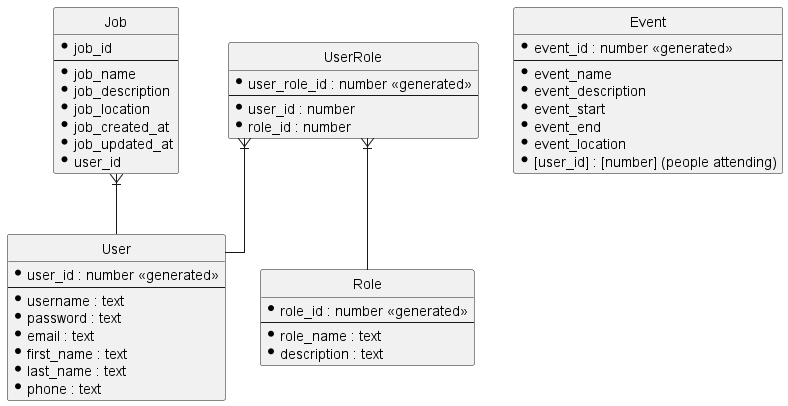

The diagram above was rendered by PlantUML. Its source (embedded in the PNG):
@startuml

' hide the spot
hide circle

' avoid problems with angled crows feet
skinparam linetype ortho

entity "User" as user {
  *user_id : number <<generated>>
  --
  *username : text
  *password : text
  *email : text
  *first_name : text
  *last_name : text
  *phone : text
}

entity "Role" as role {
  *role_id : number <<generated>>
  --
  *role_name : text
  *description : text
}


entity "UserRole" as user_role {
  *user_role_id : number <<generated>>
  --
  *user_id : number
  *role_id : number
}

entity "Event" as event {
  *event_id : number <<generated>>
  --
  *event_name
  *event_description
  *event_start
  *event_end
  *event_location
  *[user_id] : [number] (people attending)
  }

entity "Job" as job {
  *job_id
  --
  *job_name
  *job_description
  *job_location
  *job_created_at
  *job_updated_at
  *user_id
  }

user_role }|-- user
user_role }|-- role

job }|-- user

@enduml